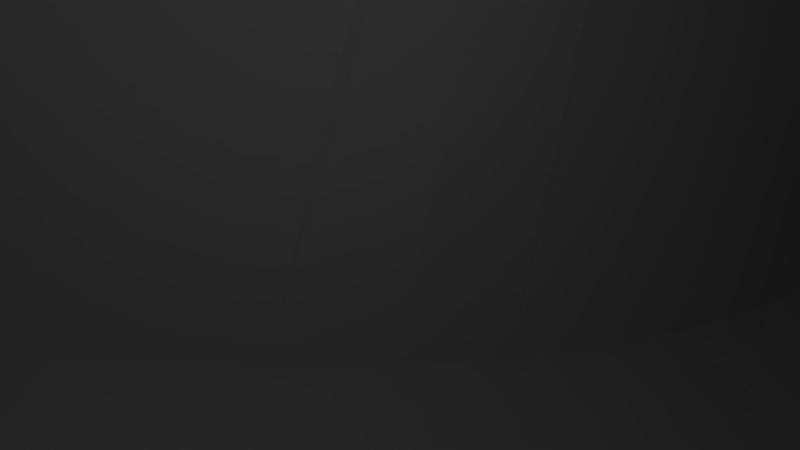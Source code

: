 # Source: model9.blend  (saved by Blender 2.59.0; exported with 4.5.12 LTS)
import bpy
from mathutils import Matrix  # noqa: F401  (used for matrix-valued properties, if any)

bpy.ops.wm.read_factory_settings(use_empty=True)
scene = bpy.context.scene
scene.name = 'Scene'

# ---- collections
col_collection_1 = bpy.data.collections.new('Collection 1'); scene.collection.children.link(col_collection_1)

# ---- world
world_world = bpy.data.worlds.new('World'); scene.world = world_world
world_world.color = (0.05088, 0.05088, 0.05088)
world_world.use_sun_shadow = False
world_world.sun_shadow_jitter_overblur = 0.0
world_world.cycles.sampling_method = 'MANUAL'
world_world.cycles.sample_map_resolution = 256

# ---- cameras
cam_camera = bpy.data.cameras.new('Camera')
cam_camera.clip_end = 100.0
cam_camera.lens = 35.0
cam_camera.ortho_scale = 7.314
cam_camera.dof.focus_distance = 0.0
cam_camera.dof.aperture_fstop = 128.0

# ---- lights
light_lamp = bpy.data.lights.new('Lamp', 'POINT')
light_lamp.transmission_factor = 0.0
light_lamp.cutoff_distance = 30.0
light_lamp.energy = 100.0
light_lamp.shadow_buffer_clip_start = 1.001
light_lamp.shadow_soft_size = 1.0
light_lamp.shadow_maximum_resolution = 0.006
light_lamp.use_absolute_resolution = True
light_lamp.cycles.use_multiple_importance_sampling = False

# ---- meshes
me_plane_001 = bpy.data.meshes.new('Plane.001')
me_plane_001.from_pydata([(1.715, 66.51, 5.241), (1.59, 66.5, -3.538), (-4.386, 66.37, 22.02), (-0.3033, 66.47, 13.87), (32.33, 73.68, -6.26), (29.39, 73.62, 20.82), (32.53, 73.69, 7.395), (23.04, 73.47, 33.49), (31.86, 73.67, -9.67), (32.85, 73.7, 0.5635), (1.289, 66.5, -5.73), (31.37, 73.67, 14.17), (1.923, 66.52, 0.8489), (21.06, 73.42, 36.54), (26.6, 73.56, 27.28), (0.9712, 66.5, 9.595), (-5.658, 66.34, 23.97), (-2.094, 66.42, 18.02), (0.9877, 66.49, -7.922), (31.4, 73.65, -13.08), (9.256, 35.98, 19.18), (10.68, 35.76, 17.71), (12.11, 35.53, 16.23), (13.53, 35.31, 14.75), (14.96, 35.08, 13.27), (16.38, 34.86, 11.79), (17.81, 34.63, 10.32), (19.23, 34.4, 8.84), (9.298, 33.45, 19.46), (9.315, 30.91, 19.71), (9.302, 28.37, 19.96), (9.258, 25.84, 20.18), (9.179, 23.31, 20.37), (9.062, 20.78, 20.55), (8.905, 18.25, 20.7), (7.831, 36.21, 20.66), (6.406, 36.44, 22.14), (4.981, 36.66, 23.62), (3.555, 36.89, 25.09), (2.13, 37.11, 26.57), (0.705, 37.34, 28.05), (-0.7202, 37.56, 29.53), (9.191, 38.52, 18.89), (9.105, 41.06, 18.59), (9.002, 43.6, 18.28), (8.884, 46.14, 17.96), (8.755, 48.69, 17.63), (8.618, 51.23, 17.3), (8.474, 53.77, 16.96), (10.62, 38.3, 17.42), (12.04, 38.07, 15.94), (13.47, 37.85, 14.46), (14.89, 37.62, 12.98), (16.32, 37.39, 11.51), (17.74, 37.17, 10.03), (19.17, 36.94, 8.551), (10.53, 40.84, 17.12), (11.96, 40.61, 15.64), (13.38, 40.39, 14.16), (14.81, 40.16, 12.68), (16.23, 39.93, 11.21), (17.66, 39.71, 9.727), (19.08, 39.48, 8.25), (10.43, 43.38, 16.8), (11.85, 43.15, 15.33), (13.28, 42.93, 13.85), (14.7, 42.7, 12.37), (16.13, 42.47, 10.89), (17.55, 42.25, 9.415), (18.98, 42.02, 7.938), (10.31, 45.92, 16.48), (11.73, 45.69, 15.0), (13.16, 45.47, 13.53), (14.59, 45.24, 12.05), (16.01, 45.02, 10.57), (17.44, 44.79, 9.094), (18.86, 44.56, 7.617), (10.18, 48.46, 16.15), (11.61, 48.24, 14.68), (13.03, 48.01, 13.2), (14.46, 47.78, 11.72), (15.88, 47.56, 10.24), (17.31, 47.33, 8.766), (18.73, 47.11, 7.289), (10.04, 51.0, 15.82), (11.47, 50.78, 14.34), (12.89, 50.55, 12.87), (14.32, 50.33, 11.39), (15.74, 50.1, 9.91), (17.17, 49.87, 8.433), (18.59, 49.65, 6.955), (9.899, 53.55, 15.48), (11.32, 53.32, 14.01), (12.75, 53.09, 12.53), (14.17, 52.87, 11.05), (15.6, 52.64, 9.573), (17.03, 52.42, 8.095), (18.45, 52.19, 6.618), (10.72, 33.22, 17.98), (10.74, 30.68, 18.24), (10.73, 28.15, 18.48), (10.68, 25.61, 18.7), (10.6, 23.08, 18.9), (10.49, 20.55, 19.07), (10.33, 18.02, 19.22), (12.15, 32.99, 16.5), (12.17, 30.46, 16.76), (12.15, 27.92, 17.0), (12.11, 25.39, 17.22), (12.03, 22.86, 17.42), (11.91, 20.33, 17.59), (11.76, 17.8, 17.75), (13.57, 32.77, 15.02), (13.59, 30.23, 15.28), (13.58, 27.7, 15.52), (13.53, 25.16, 15.74), (13.45, 22.63, 15.94), (13.34, 20.1, 16.12), (13.18, 17.57, 16.27), (15.0, 32.54, 13.55), (15.02, 30.01, 13.8), (15.0, 27.47, 14.05), (14.96, 24.94, 14.27), (14.88, 22.4, 14.46), (14.76, 19.87, 14.64), (14.61, 17.35, 14.79), (16.42, 32.32, 12.07), (16.44, 29.78, 12.33), (16.43, 27.25, 12.57), (16.38, 24.71, 12.79), (16.3, 22.18, 12.99), (16.19, 19.65, 13.16), (16.03, 17.12, 13.31), (17.85, 32.09, 10.59), (17.87, 29.55, 10.85), (17.85, 27.02, 11.09), (17.81, 24.49, 11.31), (17.73, 21.95, 11.51), (17.61, 19.42, 11.68), (17.46, 16.89, 11.84), (19.27, 31.87, 9.114), (19.29, 29.33, 9.372), (19.28, 26.79, 9.613), (19.23, 24.26, 9.833), (19.16, 21.73, 10.03), (19.04, 19.2, 10.21), (18.88, 16.67, 10.36), (7.873, 33.67, 20.93), (6.448, 33.9, 22.41), (5.023, 34.12, 23.89), (3.598, 34.35, 25.37), (2.173, 34.57, 26.84), (0.7474, 34.8, 28.32), (-0.6778, 35.03, 29.8), (7.89, 31.13, 21.19), (6.464, 31.36, 22.67), (5.039, 31.59, 24.15), (3.614, 31.81, 25.63), (2.189, 32.04, 27.1), (0.7637, 32.26, 28.58), (-0.6615, 32.49, 30.06), (7.877, 28.6, 21.43), (6.452, 28.83, 22.91), (5.027, 29.05, 24.39), (3.602, 29.28, 25.87), (2.176, 29.5, 27.34), (0.7512, 29.73, 28.82), (-0.674, 29.95, 30.3), (7.833, 26.07, 21.65), (6.408, 26.29, 23.13), (4.982, 26.52, 24.61), (3.557, 26.74, 26.09), (2.132, 26.97, 27.56), (0.7069, 27.19, 29.04), (-0.7183, 27.42, 30.52), (7.754, 23.53, 21.85), (6.329, 23.76, 23.33), (4.903, 23.98, 24.81), (3.478, 24.21, 26.28), (2.053, 24.44, 27.76), (0.6279, 24.66, 29.24), (-0.7973, 24.89, 30.72), (7.637, 21.0, 22.03), (6.212, 21.23, 23.5), (4.787, 21.45, 24.98), (3.362, 21.68, 26.46), (1.937, 21.91, 27.94), (0.5113, 22.13, 29.41), (-0.9138, 22.36, 30.89), (7.48, 18.47, 22.18), (6.055, 18.7, 23.66), (4.63, 18.93, 25.13), (3.205, 19.15, 26.61), (1.78, 19.38, 28.09), (0.3544, 19.6, 29.57), (-1.071, 19.83, 31.04), (7.765, 38.75, 20.37), (7.68, 41.29, 20.07), (7.577, 43.83, 19.76), (7.459, 46.37, 19.44), (7.33, 48.91, 19.11), (7.192, 51.45, 18.78), (7.049, 54.0, 18.44), (6.34, 38.97, 21.85), (6.255, 41.51, 21.55), (6.152, 44.05, 21.24), (6.034, 46.6, 20.91), (5.905, 49.14, 20.59), (5.767, 51.68, 20.25), (5.624, 54.22, 19.92), (4.915, 39.2, 23.33), (4.829, 41.74, 23.03), (4.726, 44.28, 22.71), (4.609, 46.82, 22.39), (4.48, 49.36, 22.06), (4.342, 51.91, 21.73), (4.199, 54.45, 21.39), (3.49, 39.43, 24.8), (3.404, 41.97, 24.5), (3.301, 44.51, 24.19), (3.184, 47.05, 23.87), (3.055, 49.59, 23.54), (2.917, 52.13, 23.21), (2.773, 54.67, 22.87), (2.065, 39.65, 26.28), (1.979, 42.19, 25.98), (1.876, 44.73, 25.67), (1.758, 47.27, 25.35), (1.629, 49.82, 25.02), (1.492, 52.36, 24.69), (1.348, 54.9, 24.35), (0.6395, 39.88, 27.76), (0.5538, 42.42, 27.46), (0.4507, 44.96, 27.15), (0.3333, 47.5, 26.82), (0.2042, 50.04, 26.5), (0.06649, 52.58, 26.16), (-0.07701, 55.13, 25.83), (-0.7857, 40.1, 29.24), (-0.8714, 42.64, 28.94), (-0.9744, 45.18, 28.62), (-1.092, 47.72, 28.3), (-1.221, 50.27, 27.97), (-1.359, 52.81, 27.64), (-1.502, 55.35, 27.3), (5.681, -4.425, 20.93), (5.169, -6.937, 20.86), (4.636, -9.448, 20.77), (4.086, -11.96, 20.68), (3.522, -14.47, 20.58), (2.946, -16.98, 20.47), (2.361, -19.49, 20.35), (1.771, -21.99, 20.23), (4.256, -4.199, 22.4), (2.831, -3.973, 23.88), (1.405, -3.748, 25.36), (-0.01985, -3.522, 26.84), (-1.445, -3.296, 28.31), (-2.87, -3.07, 29.79), (-4.295, -2.845, 31.27), (6.17, -1.912, 20.98), (6.633, 0.6027, 21.02), (7.068, 3.118, 21.05), (7.47, 5.636, 21.05), (7.838, 8.154, 21.03), (8.169, 10.67, 20.99), (8.459, 13.2, 20.92), (7.106, -4.651, 19.45), (8.531, -4.876, 17.97), (9.956, -5.102, 16.49), (11.38, -5.328, 15.02), (12.81, -5.553, 13.54), (14.23, -5.779, 12.06), (15.66, -6.005, 10.58), (6.594, -7.163, 19.38), (6.061, -9.674, 19.29), (5.511, -12.18, 19.2), (4.947, -14.69, 19.1), (4.371, -17.2, 18.99), (3.786, -19.71, 18.87), (3.196, -22.22, 18.75), (8.019, -7.388, 17.9), (7.486, -9.9, 17.82), (6.936, -12.41, 17.72), (6.372, -14.92, 17.62), (5.796, -17.43, 17.51), (5.211, -19.94, 17.39), (4.621, -22.45, 17.28), (9.444, -7.614, 16.42), (8.911, -10.13, 16.34), (8.362, -12.64, 16.25), (7.797, -15.15, 16.14), (7.221, -17.65, 16.03), (6.637, -20.16, 15.92), (6.046, -22.67, 15.8), (10.87, -7.84, 14.95), (10.34, -10.35, 14.86), (9.787, -12.86, 14.77), (9.222, -15.37, 14.67), (8.646, -17.88, 14.56), (8.062, -20.39, 14.44), (7.471, -22.9, 14.32), (12.29, -8.066, 13.47), (11.76, -10.58, 13.38), (11.21, -13.09, 13.29), (10.65, -15.6, 13.19), (10.07, -18.11, 13.08), (9.487, -20.61, 12.96), (8.897, -23.12, 12.84), (13.72, -8.291, 11.99), (13.19, -10.8, 11.91), (12.64, -13.31, 11.81), (12.07, -15.82, 11.71), (11.5, -18.33, 11.6), (10.91, -20.84, 11.48), (10.32, -23.35, 11.37), (15.14, -8.517, 10.51), (14.61, -11.03, 10.43), (14.06, -13.54, 10.34), (13.5, -16.05, 10.23), (12.92, -18.56, 10.12), (12.34, -21.07, 10.01), (11.75, -23.57, 9.888), (3.743, -6.711, 22.33), (2.318, -6.485, 23.81), (0.893, -6.26, 25.29), (-0.5322, -6.034, 26.77), (-1.957, -5.808, 28.24), (-3.383, -5.583, 29.72), (-4.808, -5.357, 31.2), (3.211, -9.222, 22.25), (1.786, -8.997, 23.73), (0.3604, -8.771, 25.21), (-1.065, -8.545, 26.68), (-2.49, -8.319, 28.16), (-3.915, -8.094, 29.64), (-5.34, -7.868, 31.12), (2.661, -11.73, 22.16), (1.236, -11.51, 23.63), (-0.1896, -11.28, 25.11), (-1.615, -11.06, 26.59), (-3.04, -10.83, 28.07), (-4.465, -10.6, 29.54), (-5.89, -10.38, 31.02), (2.096, -14.24, 22.05), (0.6712, -14.02, 23.53), (-0.754, -13.79, 25.01), (-2.179, -13.57, 26.49), (-3.604, -13.34, 27.96), (-5.03, -13.11, 29.44), (-6.455, -12.89, 30.92), (1.52, -16.75, 21.94), (0.09525, -16.53, 23.42), (-1.33, -16.3, 24.9), (-2.755, -16.07, 26.38), (-4.18, -15.85, 27.85), (-5.606, -15.62, 29.33), (-7.031, -15.4, 30.81), (0.9358, -19.26, 21.83), (-0.4894, -19.03, 23.3), (-1.915, -18.81, 24.78), (-3.34, -18.58, 26.26), (-4.765, -18.36, 27.74), (-6.19, -18.13, 29.21), (-7.615, -17.91, 30.69), (0.3454, -21.77, 21.71), (-1.08, -21.54, 23.19), (-2.505, -21.32, 24.66), (-3.93, -21.09, 26.14), (-5.355, -20.87, 27.62), (-6.781, -20.64, 29.1), (-8.206, -20.41, 30.57), (4.745, -1.686, 22.46), (5.208, 0.8284, 22.5), (5.643, 3.344, 22.52), (6.045, 5.861, 22.53), (6.413, 8.38, 22.51), (6.743, 10.9, 22.46), (7.033, 13.42, 22.4), (3.32, -1.46, 23.94), (3.783, 1.054, 23.98), (4.217, 3.57, 24.0), (4.62, 6.087, 24.0), (4.988, 8.606, 23.98), (5.318, 11.13, 23.94), (5.608, 13.65, 23.87), (1.895, -1.234, 25.42), (2.358, 1.28, 25.46), (2.792, 3.796, 25.48), (3.195, 6.313, 25.48), (3.563, 8.832, 25.46), (3.893, 11.35, 25.42), (4.183, 13.87, 25.35), (0.4694, -1.009, 26.89), (0.9327, 1.506, 26.93), (1.367, 4.021, 26.96), (1.77, 6.539, 26.96), (2.138, 9.057, 26.94), (2.468, 11.58, 26.9), (2.758, 14.1, 26.83), (-0.9558, -0.783, 28.37), (-0.4925, 1.731, 28.41), (-0.05813, 4.247, 28.43), (0.3445, 6.764, 28.44), (0.7124, 9.283, 28.42), (1.043, 11.8, 28.37), (1.333, 14.33, 28.31), (-2.381, -0.5573, 29.85), (-1.918, 1.957, 29.89), (-1.483, 4.473, 29.91), (-1.081, 6.99, 29.91), (-0.7128, 9.509, 29.89), (-0.3825, 12.03, 29.85), (-0.09255, 14.55, 29.78), (-3.806, -0.3316, 31.33), (-3.343, 2.183, 31.37), (-2.909, 4.699, 31.39), (-2.506, 7.216, 31.39), (-2.138, 9.735, 31.37), (-1.808, 12.26, 31.33), (-1.518, 14.78, 31.26), (7.595, -2.137, 19.51), (9.021, -2.363, 18.03), (10.45, -2.589, 16.55), (11.87, -2.815, 15.07), (13.3, -3.04, 13.6), (14.72, -3.266, 12.12), (16.15, -3.492, 10.64), (8.059, 0.377, 19.55), (9.484, 0.1512, 18.07), (10.91, -0.07449, 16.59), (12.33, -0.3002, 15.11), (13.76, -0.526, 13.64), (15.18, -0.7517, 12.16), (16.61, -0.9774, 10.68), (8.493, 2.893, 19.57), (9.918, 2.667, 18.09), (11.34, 2.441, 16.61), (12.77, 2.215, 15.14), (14.19, 1.99, 13.66), (15.62, 1.764, 12.18), (17.04, 1.538, 10.7), (8.896, 5.41, 19.57), (10.32, 5.184, 18.09), (11.75, 4.958, 16.61), (13.17, 4.733, 15.14), (14.6, 4.507, 13.66), (16.02, 4.281, 12.18), (17.45, 4.056, 10.7), (9.264, 7.929, 19.55), (10.69, 7.703, 18.07), (12.11, 7.477, 16.6), (13.54, 7.252, 15.12), (14.96, 7.026, 13.64), (16.39, 6.8, 12.16), (17.81, 6.574, 10.69), (9.594, 10.45, 19.51), (11.02, 10.22, 18.03), (12.44, 9.998, 16.55), (13.87, 9.772, 15.08), (15.29, 9.546, 13.6), (16.72, 9.321, 12.12), (18.15, 9.095, 10.64), (9.884, 12.97, 19.44), (11.31, 12.75, 17.96), (12.73, 12.52, 16.49), (14.16, 12.29, 15.01), (15.58, 12.07, 13.53), (17.01, 11.84, 12.05), (18.43, 11.62, 10.58), (11.15, -26.08, 9.767), (9.728, -25.86, 11.24), (8.303, -25.63, 12.72), (6.878, -25.41, 14.2), (5.453, -25.18, 15.68), (4.028, -24.95, 17.15), (2.603, -24.73, 18.63), (1.177, -24.5, 20.11), (-0.2479, -24.28, 21.59), (-1.673, -24.05, 23.06), (-3.098, -23.83, 24.54), (-4.523, -23.6, 26.02), (-5.949, -23.37, 27.5), (-7.374, -23.15, 28.97), (-8.799, -22.92, 30.45), (18.3, 54.73, 6.279), (16.88, 54.96, 7.756), (15.45, 55.19, 9.234), (14.03, 55.41, 10.71), (12.6, 55.64, 12.19), (11.18, 55.86, 13.67), (9.753, 56.09, 15.14), (8.328, 56.31, 16.62), (6.903, 56.54, 18.1), (5.477, 56.77, 19.58), (4.052, 56.99, 21.05), (2.627, 57.22, 22.53), (1.202, 57.44, 24.01), (-0.2234, 57.67, 25.49), (-1.649, 57.89, 26.96), (-2.927, 55.58, 28.78), (-2.784, 53.03, 29.12), (-2.646, 50.49, 29.45), (-2.517, 47.95, 29.78), (-2.4, 45.41, 30.1), (-2.297, 42.87, 30.41), (-2.211, 40.33, 30.71), (-2.145, 37.79, 31.0), (-2.103, 35.25, 31.28), (-2.087, 32.71, 31.54), (-2.099, 30.18, 31.78), (-2.144, 27.65, 32.0), (-2.222, 25.11, 32.19), (-2.339, 22.58, 32.37), (-2.496, 20.05, 32.52), (-1.271, 17.3, 31.17), (0.154, 17.08, 29.69), (1.579, 16.85, 28.21), (3.004, 16.62, 26.73), (4.43, 16.4, 25.26), (5.855, 16.17, 23.78), (7.28, 15.95, 22.3), (8.705, 15.72, 20.82), (10.13, 15.5, 19.35), (11.56, 15.27, 17.87), (12.98, 15.04, 16.39), (14.41, 14.82, 14.91), (15.83, 14.59, 13.44), (17.26, 14.37, 11.96), (18.68, 14.14, 10.48), (19.88, 51.97, 5.14), (20.02, 49.42, 5.478), (20.16, 46.88, 5.811), (20.29, 44.34, 6.139), (20.4, 41.8, 6.46), (20.51, 39.26, 6.772), (20.59, 36.72, 7.074), (20.66, 34.18, 7.362), (20.7, 31.64, 7.637), (20.72, 29.1, 7.895), (20.7, 26.57, 8.135), (20.66, 24.03, 8.355), (20.58, 21.5, 8.554), (20.46, 18.97, 8.73), (20.31, 16.44, 8.88), (-9.631, -20.19, 32.05), (-9.041, -17.68, 32.17), (-8.456, -15.17, 32.29), (-7.88, -12.66, 32.4), (-7.316, -10.15, 32.5), (-6.766, -7.642, 32.59), (-6.233, -5.131, 32.68), (-5.721, -2.619, 32.75), (-5.231, -0.1059, 32.8), (-4.768, 2.409, 32.84), (-4.334, 4.924, 32.87), (-3.931, 7.441, 32.87), (-3.563, 9.96, 32.85), (-3.233, 12.48, 32.81), (-2.943, 15.0, 32.74), (13.17, -23.8, 8.41), (13.76, -21.29, 8.529), (14.35, -18.78, 8.645), (14.92, -16.27, 8.755), (15.49, -13.76, 8.858), (16.04, -11.25, 8.952), (16.57, -8.743, 9.036), (17.08, -6.231, 9.106), (17.57, -3.718, 9.163), (18.03, -1.203, 9.203), (18.47, 1.313, 9.225), (18.87, 3.83, 9.227), (19.24, 6.349, 9.208), (19.57, 8.869, 9.166), (19.86, 11.39, 9.098), (19.73, 54.51, 4.801), (12.58, -26.31, 8.289), (-10.22, -22.7, 31.93), (-3.074, 58.12, 28.44), (-2.696, 17.53, 32.64), (20.11, 13.92, 9.003), (1.538, 50.94, -24.78), (1.875, 50.94, -25.12), (2.593, 50.94, -22.88), (0.06282, 50.94, -26.31), (-0.5201, 50.94, -27.98), (3.928, 50.94, -22.04), (0.8765, 50.94, -24.26), (-4.647, 50.94, -28.56), (-4.841, 50.94, -27.54), (-5.813, 50.94, -29.58), (-3.385, 50.94, -28.48), (-2.898, 50.94, -26.71), (-6.938, 50.94, -28.42), (-4.497, 50.94, -30.27), (3.508, 50.94, -26.53), (4.913, 50.94, -24.95), (3.013, 50.94, -26.05), (2.498, 50.94, -28.57), (4.268, 50.94, -27.21), (5.105, 50.94, -23.1), (0.7494, 50.94, -29.19), (8.328, 50.94, -20.88), (8.881, 50.94, -19.2), (7.624, 50.94, -21.74), (8.385, 50.94, -21.78), (9.218, 50.94, -19.76), (8.106, 50.94, -19.51), (7.285, 50.94, -23.66), (-19.83, 50.94, -30.35), (-21.86, 50.94, -30.8), (-18.1, 50.94, -30.46), (-19.38, 50.94, -29.76), (-22.24, 50.94, -30.21), (-20.26, 50.94, -31.28), (-16.4, 50.94, -29.49), (-11.81, 50.94, -31.68), (-12.1, 50.94, -32.46), (-9.863, 50.94, -31.28), (-13.5, 50.94, -31.24), (-15.1, 50.94, -32.18), (-9.031, 50.94, -32.36), (-11.42, 50.94, -30.28), (8.659, 50.94, -17.12), (9.916, 50.94, -17.67), (5.81, 50.94, -18.87), (3.913, 50.94, -20.36), (1.806, 50.94, -22.01), (4.794, 50.94, -22.02), (2.367, 50.94, -25.53), (-0.4365, 50.94, -29.01), (-1.021, 50.94, -25.69), (-1.759, 50.94, -27.8), (-2.797, 50.94, -29.93), (-22.02, 50.94, -29.57), (-18.72, 50.94, -29.03), (-14.93, 50.94, -28.46), (-2.724, 50.94, -24.95), (-5.193, 50.94, -26.08), (-7.967, 50.94, -27.02), (-6.344, 50.94, -31.69), (-7.631, 50.94, -30.58), (-9.146, 50.94, -29.33), (9.336, 50.94, -20.75), (8.366, 50.94, -23.02), (7.016, 50.94, -25.43), (-1.6, 50.94, -32.42), (1.107, 50.94, -31.26), (3.396, 50.94, -29.69), (6.859, 50.94, -20.78), (6.435, 50.94, -23.15), (5.913, 50.94, -25.46), (-25.04, 50.94, -30.75), (-24.42, 50.94, -31.4), (-22.66, 50.94, -32.03), (-8.564, 50.94, -33.47), (-12.56, 50.94, -33.42), (-16.47, 50.94, -33.11), (-13.63, 50.94, -29.6), (-15.78, 50.94, -30.74), (-17.87, 50.94, -31.72), (7.418, 50.94, -17.72), (9.871, 50.94, -18.88), (-24.3, 50.94, -30.12), (-0.4328, 50.94, -23.6), (-4.799, 50.94, -33.16), (-11.17, 50.94, -27.8), (5.341, 50.94, -27.74), (-19.94, 50.94, -32.62), (8.586, 47.68, -13.33), (-21.96, -42.21, 3.888), (5.622, -31.26, -4.263), (15.02, 12.44, -14.28), (-26.5, -42.25, 4.445), (8.687, -27.24, -6.19), (15.06, 5.993, -13.95), (-2.699, -5.83, -6.807), (10.43, 50.48, -15.3), (-21.43, -24.28, 3.193), (10.51, 5.62, -13.46), (-30.62, -34.23, 6.18), (1.744, -34.67, -2.313), (6.89, -15.1, -9.165), (-32.71, -36.93, 6.197), (-33.31, -39.96, 5.655), (-32.67, -40.68, 5.4), (-31.62, -41.28, 5.158), (11.95, -20.09, -9.055), (-6.044, -14.27, -3.49), (14.92, -0.4249, -13.35), (-24.4, -42.3, 4.163), (-30.22, -41.74, 4.926), (13.9, -11.67, -11.55), (10.98, 50.16, -15.2), (3.79, -33.04, -3.234), (11.02, -22.63, -8.083), (9.848, 50.19, -14.97), (14.62, -5.338, -12.73), (9.942, -25.0, -7.17), (-33.52, -39.1, 5.832), (9.23, 49.22, -14.3), (14.31, -8.593, -12.11), (13.38, -14.61, -10.75), (-2.987, -37.42, -0.1817), (6.464, 40.38, -10.72), (-26.43, -29.71, 5.343), (-6.295, -1.218, -5.792), (7.148, 42.97, -11.41), (-7.447, -26.86, -0.006948), (-5.587, -38.57, 0.7574), (-31.74, -35.57, 6.216), (12.73, -17.43, -9.939), (5.461, 36.45, -10.38), (5.146, 0.08376, -11.32), (13.81, 36.32, -12.41), (3.971, 30.54, -10.43), (-13.8, -41.06, 2.725), (1.148, 20.05, -10.22), (2.485, 24.88, -10.45), (14.88, 18.63, -14.27), (-0.3504, 14.94, -9.525), (-1.477, 11.45, -8.967), (14.34, 29.81, -13.14), (14.65, 24.37, -13.81), (-4.611, 2.773, -6.952), (12.55, 45.67, -13.3), (-3.049, 6.9, -7.951), (11.99, 47.91, -14.14), (-0.581, -36.15, -1.182), (7.292, -29.27, -5.215), (13.28, 41.01, -12.27), (7.826, 45.34, -12.19), (-8.308, -5.465, -4.549), (-11.05, -40.38, 2.225), (-8.529, -39.63, 1.614), (-19.4, -41.99, 3.529), (-10.37, -9.214, -3.226), (-12.52, -12.69, -1.951), (-14.77, -15.97, -0.5483), (-16.86, -18.77, 0.6126), (-33.31, -38.11, 5.998), (-18.93, -21.35, 1.822), (-14.17, -25.14, 1.273), (-24.04, -27.16, 4.43), (2.869, -7.875, -9.183), (8.316, -10.13, -10.85), (-16.73, -41.61, 3.148), (-28.5, -42.07, 4.7), (9.389, -4.117, -12.2), (-29.1, -32.52, 6.033), (-4.021, -23.09, -1.914), (8.264, 20.82, -13.13), (3.994, -22.69, -5.819), (9.157, 30.18, -12.32), (1.585, -27.01, -3.514), (6.997, 10.83, -12.81), (-15.84, -33.46, 2.871), (-10.22, -20.14, -0.5357), (-5.079, -30.51, -0.2052), (16.19, 70.07, -10.5), (8.59, 68.28, -9.212), (23.79, 71.86, -11.79), (24.82, 73.51, 30.39), (27.99, 73.59, 24.05), (30.38, 73.65, 17.49), (31.95, 73.68, 10.78), (3.814, 60.5, -21.98), (0.3114, 59.61, -18.12), (2.063, 60.06, -20.05), (2.938, 60.28, -21.02), (12.39, 69.17, -9.857), (14.29, 69.62, -10.18), (10.49, 68.73, -9.534), (0.2775, 58.71, -15.76), (14.9, 62.29, -22.75), (9.497, 61.4, -22.48), (0.2944, 59.16, -16.94), (4.789, 67.38, -8.567), (9.287, 50.94, -17.4), (21.19, 61.9, -14.14), (18.04, 62.1, -18.45), (16.47, 62.2, -20.6), (19.62, 62.0, -16.29), (2.756, 52.9, 7.557), (-0.1589, 55.51, 18.0), (5.671, 50.29, -2.886), (1.299, 54.2, 12.78), (-1.616, 56.81, 23.22), (4.213, 51.59, 2.336), (7.128, 48.98, -8.107)], [(623, 693)], [(0, 6, 9), (0, 15, 6), (0, 9, 12), (1, 4, 8), (1, 12, 4), (1, 8, 10), (2, 16, 7), (2, 14, 17), (3, 17, 5), (3, 11, 15), (4, 12, 9), (7, 16, 13), (20, 21, 49, 42), (21, 22, 50, 49), (22, 23, 51, 50), (23, 24, 52, 51), (24, 25, 53, 52), (25, 26, 54, 53), (26, 27, 55, 54), (27, 537, 536, 55), (42, 49, 56, 43), (49, 50, 57, 56), (50, 51, 58, 57), (51, 52, 59, 58), (52, 53, 60, 59), (53, 54, 61, 60), (54, 55, 62, 61), (55, 536, 535, 62), (43, 56, 63, 44), (56, 57, 64, 63), (57, 58, 65, 64), (58, 59, 66, 65), (59, 60, 67, 66), (60, 61, 68, 67), (61, 62, 69, 68), (62, 535, 534, 69), (44, 63, 70, 45), (63, 64, 71, 70), (64, 65, 72, 71), (65, 66, 73, 72), (66, 67, 74, 73), (67, 68, 75, 74), (68, 69, 76, 75), (69, 534, 533, 76), (45, 70, 77, 46), (70, 71, 78, 77), (71, 72, 79, 78), (72, 73, 80, 79), (73, 74, 81, 80), (74, 75, 82, 81), (75, 76, 83, 82), (76, 533, 532, 83), (46, 77, 84, 47), (77, 78, 85, 84), (78, 79, 86, 85), (79, 80, 87, 86), (80, 81, 88, 87), (81, 82, 89, 88), (82, 83, 90, 89), (83, 532, 531, 90), (47, 84, 91, 48), (84, 85, 92, 91), (85, 86, 93, 92), (86, 87, 94, 93), (87, 88, 95, 94), (88, 89, 96, 95), (89, 90, 97, 96), (90, 531, 530, 97), (48, 91, 491, 492), (91, 92, 490, 491), (92, 93, 489, 490), (93, 94, 488, 489), (94, 95, 487, 488), (95, 96, 486, 487), (96, 97, 485, 486), (97, 530, 575, 485), (20, 28, 98, 21), (28, 29, 99, 98), (29, 30, 100, 99), (30, 31, 101, 100), (31, 32, 102, 101), (32, 33, 103, 102), (33, 34, 104, 103), (34, 522, 523, 104), (21, 98, 105, 22), (98, 99, 106, 105), (99, 100, 107, 106), (100, 101, 108, 107), (101, 102, 109, 108), (102, 103, 110, 109), (103, 104, 111, 110), (104, 523, 524, 111), (22, 105, 112, 23), (105, 106, 113, 112), (106, 107, 114, 113), (107, 108, 115, 114), (108, 109, 116, 115), (109, 110, 117, 116), (110, 111, 118, 117), (111, 524, 525, 118), (23, 112, 119, 24), (112, 113, 120, 119), (113, 114, 121, 120), (114, 115, 122, 121), (115, 116, 123, 122), (116, 117, 124, 123), (117, 118, 125, 124), (118, 525, 526, 125), (24, 119, 126, 25), (119, 120, 127, 126), (120, 121, 128, 127), (121, 122, 129, 128), (122, 123, 130, 129), (123, 124, 131, 130), (124, 125, 132, 131), (125, 526, 527, 132), (25, 126, 133, 26), (126, 127, 134, 133), (127, 128, 135, 134), (128, 129, 136, 135), (129, 130, 137, 136), (130, 131, 138, 137), (131, 132, 139, 138), (132, 527, 528, 139), (26, 133, 140, 27), (133, 134, 141, 140), (134, 135, 142, 141), (135, 136, 143, 142), (136, 137, 144, 143), (137, 138, 145, 144), (138, 139, 146, 145), (139, 528, 529, 146), (27, 140, 538, 537), (140, 141, 539, 538), (141, 142, 540, 539), (142, 143, 541, 540), (143, 144, 542, 541), (144, 145, 543, 542), (145, 146, 544, 543), (146, 529, 580, 544), (20, 35, 147, 28), (35, 36, 148, 147), (36, 37, 149, 148), (37, 38, 150, 149), (38, 39, 151, 150), (39, 40, 152, 151), (40, 41, 153, 152), (41, 507, 508, 153), (28, 147, 154, 29), (147, 148, 155, 154), (148, 149, 156, 155), (149, 150, 157, 156), (150, 151, 158, 157), (151, 152, 159, 158), (152, 153, 160, 159), (153, 508, 509, 160), (29, 154, 161, 30), (154, 155, 162, 161), (155, 156, 163, 162), (156, 157, 164, 163), (157, 158, 165, 164), (158, 159, 166, 165), (159, 160, 167, 166), (160, 509, 510, 167), (30, 161, 168, 31), (161, 162, 169, 168), (162, 163, 170, 169), (163, 164, 171, 170), (164, 165, 172, 171), (165, 166, 173, 172), (166, 167, 174, 173), (167, 510, 511, 174), (31, 168, 175, 32), (168, 169, 176, 175), (169, 170, 177, 176), (170, 171, 178, 177), (171, 172, 179, 178), (172, 173, 180, 179), (173, 174, 181, 180), (174, 511, 512, 181), (32, 175, 182, 33), (175, 176, 183, 182), (176, 177, 184, 183), (177, 178, 185, 184), (178, 179, 186, 185), (179, 180, 187, 186), (180, 181, 188, 187), (181, 512, 513, 188), (33, 182, 189, 34), (182, 183, 190, 189), (183, 184, 191, 190), (184, 185, 192, 191), (185, 186, 193, 192), (186, 187, 194, 193), (187, 188, 195, 194), (188, 513, 514, 195), (34, 189, 521, 522), (189, 190, 520, 521), (190, 191, 519, 520), (191, 192, 518, 519), (192, 193, 517, 518), (193, 194, 516, 517), (194, 195, 515, 516), (195, 514, 579, 515), (20, 42, 196, 35), (42, 43, 197, 196), (43, 44, 198, 197), (44, 45, 199, 198), (45, 46, 200, 199), (46, 47, 201, 200), (47, 48, 202, 201), (48, 492, 493, 202), (35, 196, 203, 36), (196, 197, 204, 203), (197, 198, 205, 204), (198, 199, 206, 205), (199, 200, 207, 206), (200, 201, 208, 207), (201, 202, 209, 208), (202, 493, 494, 209), (36, 203, 210, 37), (203, 204, 211, 210), (204, 205, 212, 211), (205, 206, 213, 212), (206, 207, 214, 213), (207, 208, 215, 214), (208, 209, 216, 215), (209, 494, 495, 216), (37, 210, 217, 38), (210, 211, 218, 217), (211, 212, 219, 218), (212, 213, 220, 219), (213, 214, 221, 220), (214, 215, 222, 221), (215, 216, 223, 222), (216, 495, 496, 223), (38, 217, 224, 39), (217, 218, 225, 224), (218, 219, 226, 225), (219, 220, 227, 226), (220, 221, 228, 227), (221, 222, 229, 228), (222, 223, 230, 229), (223, 496, 497, 230), (39, 224, 231, 40), (224, 225, 232, 231), (225, 226, 233, 232), (226, 227, 234, 233), (227, 228, 235, 234), (228, 229, 236, 235), (229, 230, 237, 236), (230, 497, 498, 237), (40, 231, 238, 41), (231, 232, 239, 238), (232, 233, 240, 239), (233, 234, 241, 240), (234, 235, 242, 241), (235, 236, 243, 242), (236, 237, 244, 243), (237, 498, 499, 244), (41, 238, 506, 507), (238, 239, 505, 506), (239, 240, 504, 505), (240, 241, 503, 504), (241, 242, 502, 503), (242, 243, 501, 502), (243, 244, 500, 501), (244, 499, 578, 500), (245, 246, 274, 267), (246, 247, 275, 274), (247, 248, 276, 275), (248, 249, 277, 276), (249, 250, 278, 277), (250, 251, 279, 278), (251, 252, 280, 279), (252, 477, 476, 280), (267, 274, 281, 268), (274, 275, 282, 281), (275, 276, 283, 282), (276, 277, 284, 283), (277, 278, 285, 284), (278, 279, 286, 285), (279, 280, 287, 286), (280, 476, 475, 287), (268, 281, 288, 269), (281, 282, 289, 288), (282, 283, 290, 289), (283, 284, 291, 290), (284, 285, 292, 291), (285, 286, 293, 292), (286, 287, 294, 293), (287, 475, 474, 294), (269, 288, 295, 270), (288, 289, 296, 295), (289, 290, 297, 296), (290, 291, 298, 297), (291, 292, 299, 298), (292, 293, 300, 299), (293, 294, 301, 300), (294, 474, 473, 301), (270, 295, 302, 271), (295, 296, 303, 302), (296, 297, 304, 303), (297, 298, 305, 304), (298, 299, 306, 305), (299, 300, 307, 306), (300, 301, 308, 307), (301, 473, 472, 308), (271, 302, 309, 272), (302, 303, 310, 309), (303, 304, 311, 310), (304, 305, 312, 311), (305, 306, 313, 312), (306, 307, 314, 313), (307, 308, 315, 314), (308, 472, 471, 315), (272, 309, 316, 273), (309, 310, 317, 316), (310, 311, 318, 317), (311, 312, 319, 318), (312, 313, 320, 319), (313, 314, 321, 320), (314, 315, 322, 321), (315, 471, 470, 322), (273, 316, 566, 567), (316, 317, 565, 566), (317, 318, 564, 565), (318, 319, 563, 564), (319, 320, 562, 563), (320, 321, 561, 562), (321, 322, 560, 561), (322, 470, 576, 560), (245, 253, 323, 246), (253, 254, 324, 323), (254, 255, 325, 324), (255, 256, 326, 325), (256, 257, 327, 326), (257, 258, 328, 327), (258, 259, 329, 328), (259, 552, 551, 329), (246, 323, 330, 247), (323, 324, 331, 330), (324, 325, 332, 331), (325, 326, 333, 332), (326, 327, 334, 333), (327, 328, 335, 334), (328, 329, 336, 335), (329, 551, 550, 336), (247, 330, 337, 248), (330, 331, 338, 337), (331, 332, 339, 338), (332, 333, 340, 339), (333, 334, 341, 340), (334, 335, 342, 341), (335, 336, 343, 342), (336, 550, 549, 343), (248, 337, 344, 249), (337, 338, 345, 344), (338, 339, 346, 345), (339, 340, 347, 346), (340, 341, 348, 347), (341, 342, 349, 348), (342, 343, 350, 349), (343, 549, 548, 350), (249, 344, 351, 250), (344, 345, 352, 351), (345, 346, 353, 352), (346, 347, 354, 353), (347, 348, 355, 354), (348, 349, 356, 355), (349, 350, 357, 356), (350, 548, 547, 357), (250, 351, 358, 251), (351, 352, 359, 358), (352, 353, 360, 359), (353, 354, 361, 360), (354, 355, 362, 361), (355, 356, 363, 362), (356, 357, 364, 363), (357, 547, 546, 364), (251, 358, 365, 252), (358, 359, 366, 365), (359, 360, 367, 366), (360, 361, 368, 367), (361, 362, 369, 368), (362, 363, 370, 369), (363, 364, 371, 370), (364, 546, 545, 371), (252, 365, 478, 477), (365, 366, 479, 478), (366, 367, 480, 479), (367, 368, 481, 480), (368, 369, 482, 481), (369, 370, 483, 482), (370, 371, 484, 483), (371, 545, 577, 484), (245, 260, 372, 253), (260, 261, 373, 372), (261, 262, 374, 373), (262, 263, 375, 374), (263, 264, 376, 375), (264, 265, 377, 376), (265, 266, 378, 377), (266, 522, 521, 378), (253, 372, 379, 254), (372, 373, 380, 379), (373, 374, 381, 380), (374, 375, 382, 381), (375, 376, 383, 382), (376, 377, 384, 383), (377, 378, 385, 384), (378, 521, 520, 385), (254, 379, 386, 255), (379, 380, 387, 386), (380, 381, 388, 387), (381, 382, 389, 388), (382, 383, 390, 389), (383, 384, 391, 390), (384, 385, 392, 391), (385, 520, 519, 392), (255, 386, 393, 256), (386, 387, 394, 393), (387, 388, 395, 394), (388, 389, 396, 395), (389, 390, 397, 396), (390, 391, 398, 397), (391, 392, 399, 398), (392, 519, 518, 399), (256, 393, 400, 257), (393, 394, 401, 400), (394, 395, 402, 401), (395, 396, 403, 402), (396, 397, 404, 403), (397, 398, 405, 404), (398, 399, 406, 405), (399, 518, 517, 406), (257, 400, 407, 258), (400, 401, 408, 407), (401, 402, 409, 408), (402, 403, 410, 409), (403, 404, 411, 410), (404, 405, 412, 411), (405, 406, 413, 412), (406, 517, 516, 413), (258, 407, 414, 259), (407, 408, 415, 414), (408, 409, 416, 415), (409, 410, 417, 416), (410, 411, 418, 417), (411, 412, 419, 418), (412, 413, 420, 419), (413, 516, 515, 420), (259, 414, 553, 552), (414, 415, 554, 553), (415, 416, 555, 554), (416, 417, 556, 555), (417, 418, 557, 556), (418, 419, 558, 557), (419, 420, 559, 558), (420, 515, 579, 559), (245, 267, 421, 260), (267, 268, 422, 421), (268, 269, 423, 422), (269, 270, 424, 423), (270, 271, 425, 424), (271, 272, 426, 425), (272, 273, 427, 426), (273, 567, 568, 427), (260, 421, 428, 261), (421, 422, 429, 428), (422, 423, 430, 429), (423, 424, 431, 430), (424, 425, 432, 431), (425, 426, 433, 432), (426, 427, 434, 433), (427, 568, 569, 434), (261, 428, 435, 262), (428, 429, 436, 435), (429, 430, 437, 436), (430, 431, 438, 437), (431, 432, 439, 438), (432, 433, 440, 439), (433, 434, 441, 440), (434, 569, 570, 441), (262, 435, 442, 263), (435, 436, 443, 442), (436, 437, 444, 443), (437, 438, 445, 444), (438, 439, 446, 445), (439, 440, 447, 446), (440, 441, 448, 447), (441, 570, 571, 448), (263, 442, 449, 264), (442, 443, 450, 449), (443, 444, 451, 450), (444, 445, 452, 451), (445, 446, 453, 452), (446, 447, 454, 453), (447, 448, 455, 454), (448, 571, 572, 455), (264, 449, 456, 265), (449, 450, 457, 456), (450, 451, 458, 457), (451, 452, 459, 458), (452, 453, 460, 459), (453, 454, 461, 460), (454, 455, 462, 461), (455, 572, 573, 462), (265, 456, 463, 266), (456, 457, 464, 463), (457, 458, 465, 464), (458, 459, 466, 465), (459, 460, 467, 466), (460, 461, 468, 467), (461, 462, 469, 468), (462, 573, 574, 469), (266, 463, 523, 522), (463, 464, 524, 523), (464, 465, 525, 524), (465, 466, 526, 525), (466, 467, 527, 526), (467, 468, 528, 527), (468, 469, 529, 528), (469, 574, 580, 529), (581, 584, 585, 582), (582, 585, 630, 629), (584, 632, 633, 585), (585, 633, 665, 630), (581, 582, 586, 583), (583, 586, 625, 626), (582, 629, 628, 586), (586, 628, 661, 625), (581, 583, 587, 584), (584, 587, 631, 632), (583, 626, 627, 587), (587, 627, 664, 631), (588, 591, 592, 589), (589, 592, 637, 638), (591, 632, 631, 592), (592, 631, 664, 637), (588, 589, 593, 590), (590, 593, 642, 641), (589, 638, 639, 593), (593, 639, 666, 642), (588, 590, 594, 591), (591, 594, 633, 632), (590, 641, 640, 594), (594, 640, 665, 633), (595, 598, 599, 596), (596, 599, 651, 650), (598, 647, 648, 599), (599, 648, 667, 651), (595, 596, 600, 597), (597, 600, 628, 629), (596, 650, 649, 600), (600, 649, 661, 628), (595, 597, 601, 598), (598, 601, 646, 647), (597, 629, 630, 601), (601, 630, 665, 646), (602, 605, 606, 603), (605, 644, 643, 606), (606, 643, 662, 624), (602, 603, 607, 604), (604, 607, 649, 650), (607, 623, 661, 649), (602, 604, 608, 605), (605, 608, 645, 644), (604, 650, 651, 608), (608, 651, 667, 645), (609, 612, 613, 610), (610, 613, 652, 653), (612, 635, 634, 613), (613, 634, 663, 652), (609, 610, 614, 611), (611, 614, 660, 659), (610, 653, 654, 614), (614, 654, 668, 660), (609, 611, 615, 612), (612, 615, 636, 635), (611, 659, 658, 615), (615, 658, 666, 636), (616, 619, 620, 617), (617, 620, 657, 656), (619, 659, 660, 620), (620, 660, 668, 657), (616, 617, 621, 618), (618, 621, 640, 641), (617, 656, 655, 621), (621, 655, 665, 640), (616, 618, 622, 619), (619, 622, 658, 659), (618, 641, 642, 622), (622, 642, 666, 658), (669, 700, 693), (725, 707, 731), (730, 704, 707), (712, 714, 722), (685, 699, 740), (691, 710, 747), (691, 683, 710), (669, 725, 731), (669, 727, 725), (696, 693, 700), (740, 683, 686), (669, 693, 727), (714, 704, 730), (697, 701, 748), (688, 682, 750), (683, 691, 686), (685, 684, 699), (707, 725, 730), (680, 747, 710), (704, 714, 712), (745, 682, 744), (740, 686, 685), (673, 749, 690), (696, 677, 693), (749, 673, 680), (758, 756, 708), (688, 744, 682), (688, 676, 744), (674, 754, 752), (747, 680, 673), (694, 681, 758), (682, 752, 750), (717, 718, 751), (709, 734, 756), (702, 711, 682), (720, 717, 751), (695, 752, 682), (726, 721, 755), (755, 713, 726), (715, 712, 753), (753, 712, 722), (751, 753, 722), (718, 753, 751), (718, 715, 753), (679, 748, 713), (728, 703, 758), (722, 723, 751), (709, 756, 758), (676, 713, 744), (744, 713, 748), (723, 719, 751), (751, 755, 720), (719, 755, 751), (719, 672, 755), (734, 733, 756), (703, 709, 758), (721, 720, 755), (706, 713, 676), (742, 678, 741), (708, 750, 754), (698, 674, 752), (739, 738, 757), (746, 735, 705), (724, 726, 713), (752, 754, 750), (701, 692, 745), (670, 690, 749), (736, 676, 688), (757, 742, 739), (742, 756, 678), (738, 688, 757), (738, 737, 688), (708, 742, 757), (705, 743, 746), (748, 745, 744), (689, 748, 679), (711, 687, 682), (729, 671, 754), (736, 732, 676), (735, 749, 705), (735, 670, 749), (757, 688, 750), (692, 702, 745), (743, 756, 716), (743, 678, 756), (754, 758, 708), (737, 736, 688), (716, 746, 743), (689, 697, 748), (675, 689, 679), (679, 713, 755), (732, 706, 676), (681, 728, 758), (695, 698, 752), (757, 750, 708), (679, 755, 672), (701, 745, 748), (679, 672, 675), (671, 694, 758), (671, 758, 754), (708, 756, 742), (674, 729, 754), (741, 739, 742), (706, 724, 713), (702, 682, 745), (687, 695, 682), (733, 716, 756), (561, 687, 562), (562, 702, 563), (562, 687, 711), (562, 711, 702), (563, 702, 564), (566, 701, 567), (567, 697, 568), (567, 701, 697), (568, 689, 569), (568, 697, 689), (569, 689, 570), (570, 689, 675, 571), (571, 675, 572), (564, 702, 692, 565), (565, 692, 701, 566), (535, 536, 714), (536, 537, 714), (537, 538, 722), (537, 722, 714), (538, 539, 723, 722), (539, 540, 723), (540, 541, 719, 723), (541, 542, 719), (542, 543, 719), (543, 544, 672, 719), (544, 580, 672), (572, 675, 573), (573, 675, 672, 574), (574, 672, 580), (694, 576, 681), (671, 576, 694), (729, 576, 671), (577, 684, 685), (484, 577, 685, 686), (484, 686, 691), (471, 472, 734, 709), (472, 473, 734), (473, 474, 733, 734), (474, 475, 716, 733), (475, 476, 716), (476, 477, 746, 716), (477, 478, 735, 746), (478, 479, 735), (479, 480, 670, 735), (480, 481, 690, 670), (481, 482, 673, 690), (482, 483, 747, 673), (483, 484, 691, 747), (560, 698, 695, 561), (560, 576, 729, 674), (560, 674, 698), (561, 695, 687), (470, 471, 709, 703), (470, 728, 681, 576), (470, 703, 728), (509, 717, 720, 510), (510, 720, 721, 511), (508, 717, 509), (507, 718, 717, 508), (505, 712, 715, 506), (506, 715, 718, 507), (559, 579, 732), (513, 726, 724), (514, 724, 706), (513, 724, 514), (511, 721, 512), (512, 721, 726, 513), (514, 706, 732, 579), (550, 551, 678, 743), (551, 552, 741, 678), (552, 553, 741), (553, 554, 739, 741), (554, 555, 738, 739), (557, 558, 736, 737), (558, 559, 732, 736), (555, 556, 737, 738), (556, 557, 737), (577, 699, 684), (577, 740, 699), (545, 740, 577), (545, 683, 740), (545, 546, 710), (545, 710, 683), (546, 680, 710), (546, 749, 680), (546, 547, 749), (547, 705, 749), (547, 548, 705), (548, 549, 705), (549, 743, 705), (549, 550, 743), (8, 19, 10), (10, 19, 18), (7, 762, 2), (762, 14, 2), (14, 763, 17), (763, 5, 17), (494, 763, 495), (5, 764, 3), (764, 11, 3), (11, 765, 15), (765, 6, 15), (4, 486, 485, 8), (4, 9, 487), (4, 487, 486), (5, 493, 492), (5, 492, 764), (5, 494, 493), (5, 763, 494), (6, 488, 9), (6, 489, 488), (6, 765, 489), (7, 13, 578), (7, 578, 499, 498), (7, 498, 762), (8, 485, 575, 19), (9, 488, 487), (11, 491, 490), (11, 490, 765), (11, 764, 491), (14, 496, 495), (14, 495, 763), (14, 497, 496), (14, 762, 497), (489, 765, 490), (491, 764, 492), (497, 762, 498), (766, 759, 761), (652, 766, 653), (652, 663, 766), (653, 766, 654), (654, 766, 668), (655, 656, 766), (656, 657, 766), (657, 668, 766), (634, 766, 663), (634, 769, 766), (635, 768, 769), (634, 635, 769), (635, 636, 768), (639, 767, 666), (636, 666, 768), (666, 767, 768), (759, 766, 769), (759, 769, 771), (768, 771, 769), (768, 770, 771), (760, 772, 767), (768, 772, 770), (767, 772, 768), (761, 775, 766), (19, 775, 761), (19, 774, 775), (655, 766, 775), (655, 775, 665), (665, 775, 774), (646, 665, 774), (637, 776, 638), (637, 664, 776), (664, 773, 776), (638, 776, 767), (638, 767, 639), (760, 767, 776), (760, 776, 777), (773, 777, 776), (18, 777, 773), (603, 778, 623, 607), (603, 606, 624, 778), (623, 778, 696), (677, 696, 778), (624, 693, 677), (624, 677, 778), (18, 773, 696), (623, 696, 773), (623, 773, 661), (625, 661, 773), (625, 773, 626), (626, 773, 627), (627, 773, 664), (500, 578, 731), (500, 731, 707), (500, 707, 501), (501, 704, 502), (501, 707, 704), (502, 704, 503), (504, 712, 505), (503, 704, 504), (504, 704, 712), (18, 700, 669), (534, 535, 714), (533, 534, 714), (533, 714, 730), (532, 533, 730), (531, 532, 730), (531, 730, 725), (530, 531, 725), (530, 725, 727), (530, 727, 575), (575, 727, 693), (18, 696, 700), (19, 575, 779), (779, 575, 693), (774, 19, 781), (781, 19, 780), (780, 19, 782), (782, 19, 779), (647, 781, 648), (647, 774, 781), (646, 774, 647), (648, 781, 667), (645, 667, 781), (644, 645, 780), (645, 781, 780), (643, 644, 782), (643, 782, 662), (693, 782, 779), (624, 782, 693), (624, 662, 782), (644, 780, 782), (13, 16, 578), (669, 731, 789), (789, 731, 785), (785, 731, 788), (788, 731, 783), (783, 731, 786), (786, 731, 784), (784, 731, 787), (787, 731, 578), (18, 669, 789), (10, 18, 789), (1, 10, 789), (2, 578, 16), (2, 787, 578), (0, 12, 788), (0, 783, 15), (0, 788, 783), (1, 785, 12), (1, 789, 785), (2, 17, 787), (3, 15, 786), (3, 784, 17), (3, 786, 784), (12, 785, 788), (15, 783, 786), (17, 784, 787)])
me_plane_001.polygons.foreach_set('use_smooth', [1, 1, 1, 1, 1, 1, 1, 1, 1, 1, 1, 1, 1, 1, 1, 1, 1, 1, 1, 1, 1, 1, 1, 1, 1, 1, 1, 1, 1, 1, 1, 1, 1, 1, 1, 1, 1, 1, 1, 1, 1, 1, 1, 1, 1, 1, 1, 1, 1, 1, 1, 1, 1, 1, 1, 1, 1, 1, 1, 1, 1, 1, 1, 1, 1, 1, 1, 1, 1, 1, 1, 1, 1, 1, 1, 1, 1, 1, 1, 1, 1, 1, 1, 1, 1, 1, 1, 1, 1, 1, 1, 1, 1, 1, 1, 1, 1, 1, 1, 1, 1, 1, 1, 1, 1, 1, 1, 1, 1, 1, 1, 1, 1, 1, 1, 1, 1, 1, 1, 1, 1, 1, 1, 1, 1, 1, 1, 1, 1, 1, 1, 1, 1, 1, 1, 1, 1, 1, 1, 1, 1, 1, 1, 1, 1, 1, 1, 1, 1, 1, 1, 1, 1, 1, 1, 1, 1, 1, 1, 1, 1, 1, 1, 1, 1, 1, 1, 1, 1, 1, 1, 1, 1, 1, 1, 1, 1, 1, 1, 1, 1, 1, 1, 1, 1, 1, 1, 1, 1, 1, 1, 1, 1, 1, 1, 1, 1, 1, 1, 1, 1, 1, 1, 1, 1, 1, 1, 1, 1, 1, 1, 1, 1, 1, 1, 1, 1, 1, 1, 1, 1, 1, 1, 1, 1, 1, 1, 1, 1, 1, 1, 1, 1, 1, 1, 1, 1, 1, 1, 1, 1, 1, 1, 1, 1, 1, 1, 1, 1, 1, 1, 1, 1, 1, 1, 1, 1, 1, 1, 1, 1, 1, 1, 1, 1, 1, 1, 1, 1, 1, 1, 1, 1, 1, 1, 1, 1, 1, 1, 1, 1, 1, 1, 1, 1, 1, 1, 1, 1, 1, 1, 1, 1, 1, 1, 1, 1, 1, 1, 1, 1, 1, 1, 1, 1, 1, 1, 1, 1, 1, 1, 1, 1, 1, 1, 1, 1, 1, 1, 1, 1, 1, 1, 1, 1, 1, 1, 1, 1, 1, 1, 1, 1, 1, 1, 1, 1, 1, 1, 1, 1, 1, 1, 1, 1, 1, 1, 1, 1, 1, 1, 1, 1, 1, 1, 1, 1, 1, 1, 1, 1, 1, 1, 1, 1, 1, 1, 1, 1, 1, 1, 1, 1, 1, 1, 1, 1, 1, 1, 1, 1, 1, 1, 1, 1, 1, 1, 1, 1, 1, 1, 1, 1, 1, 1, 1, 1, 1, 1, 1, 1, 1, 1, 1, 1, 1, 1, 1, 1, 1, 1, 1, 1, 1, 1, 1, 1, 1, 1, 1, 1, 1, 1, 1, 1, 1, 1, 1, 1, 1, 1, 1, 1, 1, 1, 1, 1, 1, 1, 1, 1, 1, 1, 1, 1, 1, 1, 1, 1, 1, 1, 1, 1, 1, 1, 1, 1, 1, 1, 1, 1, 1, 1, 1, 1, 1, 1, 1, 1, 1, 1, 1, 1, 1, 1, 1, 1, 1, 1, 1, 1, 1, 1, 1, 1, 1, 1, 1, 1, 1, 1, 1, 1, 1, 1, 1, 1, 1, 1, 1, 1, 1, 1, 1, 1, 1, 1, 1, 1, 1, 1, 1, 1, 1, 1, 1, 1, 1, 1, 1, 1, 1, 1, 1, 0, 0, 0, 0, 0, 0, 0, 0, 0, 0, 0, 0, 0, 0, 0, 0, 0, 0, 0, 0, 0, 0, 0, 0, 0, 0, 0, 0, 0, 0, 0, 0, 0, 0, 0, 0, 0, 0, 0, 0, 0, 0, 0, 0, 0, 0, 0, 0, 0, 0, 0, 0, 0, 0, 0, 0, 0, 0, 0, 0, 0, 0, 0, 0, 0, 0, 0, 0, 0, 0, 0, 0, 0, 0, 0, 0, 0, 0, 0, 0, 0, 0, 0, 0, 0, 0, 0, 0, 0, 0, 0, 0, 0, 0, 0, 0, 0, 0, 0, 0, 0, 0, 0, 0, 0, 0, 0, 0, 0, 0, 0, 0, 0, 0, 0, 0, 0, 0, 0, 0, 0, 0, 0, 0, 0, 0, 0, 0, 0, 0, 0, 0, 0, 0, 0, 0, 0, 0, 0, 0, 0, 0, 0, 0, 0, 0, 0, 0, 0, 0, 0, 0, 0, 0, 0, 0, 0, 0, 0, 0, 0, 0, 0, 0, 0, 0, 0, 0, 0, 0, 0, 0, 0, 0, 0, 0, 0, 1, 1, 1, 1, 1, 1, 1, 1, 1, 1, 1, 1, 1, 1, 1, 1, 1, 1, 1, 1, 1, 1, 1, 1, 1, 1, 1, 1, 1, 0, 0, 0, 0, 0, 0, 1, 1, 1, 1, 1, 1, 1, 1, 1, 1, 1, 1, 0, 1, 0, 0, 1, 1, 0, 0, 0, 0, 1, 1, 0, 0, 1, 0, 0, 0, 1, 0, 0, 0, 0, 1, 1, 1, 0, 0, 1, 1, 0, 0, 0, 0, 0, 0, 0, 0, 0, 0, 0, 0, 0, 0, 1, 1, 1, 1, 1, 1, 1, 1, 1, 1, 1, 1, 1, 1, 1, 1, 1, 1, 1, 1, 1, 1, 1, 1, 1, 1, 1, 1, 1, 1, 1, 1, 1, 1, 1, 1, 0, 0, 0, 0, 0, 0, 0, 0, 0, 0, 0, 0, 0, 0, 0, 0, 0, 0, 0, 0, 0, 0, 0, 0, 1, 1, 0, 0, 0, 0, 0, 0, 0, 0, 0, 0, 0, 0, 0, 0, 0, 0, 0, 0, 0, 0, 0, 0, 0, 0, 0, 0, 1, 0, 1, 1, 0, 1, 0, 1, 0, 0, 1, 1, 1, 1, 1, 0, 0, 0, 0, 0, 0, 0, 0, 1, 1, 1, 1, 0, 0, 0, 0, 0, 0, 0, 0, 0, 0, 0, 0, 0, 1, 0, 0, 0, 0, 0, 0, 0, 0, 0, 0, 1, 1, 1, 1, 1, 1, 1, 1, 1, 1, 1, 1, 1, 1, 1])
_k = set([(485, 486), (485, 575), (486, 487), (487, 488), (488, 489), (489, 490), (490, 491), (491, 492), (492, 493), (493, 494), (494, 495), (495, 496), (496, 497), (497, 498), (498, 499), (499, 578), (500, 501), (500, 578), (501, 502), (502, 503), (503, 504), (504, 505), (505, 506), (506, 507), (507, 508), (508, 509), (509, 510), (510, 511), (511, 512), (512, 513), (513, 514), (514, 579), (530, 531), (530, 575), (531, 532), (532, 533), (533, 534), (534, 535), (535, 536), (536, 537), (537, 538), (538, 539), (539, 540), (540, 541), (541, 542), (542, 543), (543, 544), (544, 580)])
me_plane_001.attributes.new('sharp_edge', 'BOOLEAN', 'EDGE').data.foreach_set('value', [ (min(e.vertices), max(e.vertices)) in _k for e in me_plane_001.edges])
_k = {(0, 12): 1.0, (0, 15): 1.0, (1, 10): 1.0, (1, 12): 1.0, (2, 16): 1.0, (2, 17): 1.0, (3, 15): 1.0, (3, 17): 1.0, (4, 8): 1.0, (4, 9): 1.0, (6, 9): 1.0, (7, 13): 1.0, (13, 16): 1.0, (470, 576): 1.0, (470, 471): 1.0, (471, 472): 1.0, (472, 473): 1.0, (473, 474): 1.0, (474, 475): 1.0, (475, 476): 1.0, (476, 477): 1.0, (477, 478): 1.0, (478, 479): 1.0, (479, 480): 1.0, (480, 481): 1.0, (481, 482): 1.0, (482, 483): 1.0, (483, 484): 1.0, (484, 577): 1.0, (485, 575): 1.0, (485, 486): 1.0, (486, 487): 1.0, (487, 488): 1.0, (488, 489): 1.0, (489, 490): 1.0, (490, 491): 1.0, (491, 492): 1.0, (492, 493): 1.0, (493, 494): 1.0, (494, 495): 1.0, (495, 496): 1.0, (496, 497): 1.0, (497, 498): 1.0, (498, 499): 1.0, (499, 578): 1.0, (500, 578): 1.0, (500, 501): 1.0, (501, 502): 1.0, (502, 503): 1.0, (503, 504): 1.0, (504, 505): 1.0, (505, 506): 1.0, (506, 507): 1.0, (507, 508): 1.0, (508, 509): 1.0, (509, 510): 1.0, (510, 511): 1.0, (511, 512): 1.0, (512, 513): 1.0, (513, 514): 1.0, (514, 579): 1.0, (530, 575): 1.0, (530, 531): 1.0, (531, 532): 1.0, (532, 533): 1.0, (533, 534): 1.0, (534, 535): 1.0, (535, 536): 1.0, (536, 537): 1.0, (537, 538): 1.0, (538, 539): 1.0, (539, 540): 1.0, (540, 541): 1.0, (541, 542): 1.0, (542, 543): 1.0, (543, 544): 1.0, (544, 580): 1.0, (545, 577): 1.0, (545, 546): 1.0, (546, 547): 1.0, (547, 548): 1.0, (548, 549): 1.0, (549, 550): 1.0, (550, 551): 1.0, (551, 552): 1.0, (552, 553): 1.0, (553, 554): 1.0, (554, 555): 1.0, (555, 556): 1.0, (556, 557): 1.0, (557, 558): 1.0, (558, 559): 1.0, (559, 579): 1.0, (560, 576): 1.0, (560, 561): 1.0, (561, 562): 1.0, (562, 563): 1.0, (563, 564): 1.0, (564, 565): 1.0, (565, 566): 1.0, (566, 567): 1.0, (567, 568): 1.0, (568, 569): 1.0, (569, 570): 1.0, (570, 571): 1.0, (571, 572): 1.0, (572, 573): 1.0, (573, 574): 1.0, (574, 580): 1.0, (687, 695): 1.0, (672, 675): 1.0, (719, 723): 1.0, (697, 701): 1.0, (670, 690): 1.0, (684, 685): 1.0, (687, 711): 1.0, (702, 711): 1.0, (716, 746): 1.0, (674, 698): 1.0, (725, 727): 1.0, (692, 701): 1.0, (716, 733): 1.0, (703, 709): 1.0, (681, 728): 1.0, (671, 694): 1.0, (689, 697): 1.0, (714, 730): 1.0, (714, 722): 1.0, (675, 689): 1.0, (695, 698): 1.0, (674, 729): 1.0, (672, 719): 1.0, (722, 723): 1.0, (681, 694): 1.0, (709, 734): 1.0, (691, 747): 1.0, (703, 728): 1.0, (725, 730): 1.0, (735, 746): 1.0, (692, 702): 1.0, (671, 729): 1.0, (685, 686): 1.0, (686, 691): 1.0, (673, 747): 1.0, (733, 734): 1.0, (670, 735): 1.0, (673, 690): 1.0, (759, 761): 1.0, (19, 761): 1.0, (10, 18): 1.0, (8, 19): 1.0, (7, 762): 1.0, (14, 762): 1.0, (5, 763): 1.0, (14, 763): 1.0, (5, 764): 1.0, (11, 764): 1.0, (6, 765): 1.0, (11, 765): 1.0, (770, 771): 1.0, (759, 771): 1.0, (770, 772): 1.0, (760, 772): 1.0, (18, 777): 1.0, (760, 777): 1.0}
me_plane_001.attributes.new('crease_edge', 'FLOAT', 'EDGE').data.foreach_set('value', [_k.get((min(e.vertices), max(e.vertices)), 0.0) for e in me_plane_001.edges])
me_plane_001.use_remesh_preserve_volume = False
me_plane_001.use_remesh_preserve_attributes = False
me_plane_001.use_mirror_vertex_groups = False
me_plane_001.update()

# ---- objects
ob_palm = bpy.data.objects.new('Palm', me_plane_001)
ob_lamp = bpy.data.objects.new('Lamp', light_lamp)
ob_camera = bpy.data.objects.new('Camera', cam_camera)

# ---- transforms, parenting, visibility, modifiers, constraints
ob_palm.location = (-3.363, 0.0, 0.0)
ob_palm.scale = (0.8, 0.8, 1.0)
ob_palm.lock_location = (True, True, True)
ob_palm.lock_rotation = (True, True, True)
ob_palm.lock_scale = (True, True, True)
ob_palm.lineart.crease_threshold = 0.0
ob_lamp.location = (4.076, 1.005, 5.904)
ob_lamp.rotation_euler = (0.6503, 0.05522, 1.866)
ob_lamp.lock_rotations_4d = False
ob_lamp.empty_display_type = 'ARROWS'
ob_lamp.color = (0.0, 0.0, 0.0, 0.0)
ob_lamp.lineart.crease_threshold = 0.0
ob_camera.location = (7.481, -6.508, 5.344)
ob_camera.rotation_euler = (1.109, 0.01082, 0.8149)
ob_camera.lock_rotations_4d = False
ob_camera.empty_display_type = 'ARROWS'
ob_camera.color = (0.0, 0.0, 0.0, 0.0)
ob_camera.display_type = 'WIRE'
ob_camera.lineart.crease_threshold = 0.0

# ---- collection membership
col_collection_1.objects.link(ob_palm)
col_collection_1.objects.link(ob_lamp)
col_collection_1.objects.link(ob_camera)

# ---- scene / render settings (as saved in the file)
scene.camera = ob_camera
scene.frame_start = 1; scene.frame_end = 250; scene.frame_set(25)
scene.render.engine = 'BLENDER_EEVEE_NEXT'
scene.render.image_settings.color_mode = 'RGB'
scene.render.image_settings.compression = 90
scene.render.resolution_percentage = 50
scene.render.dither_intensity = 0.0
scene.render.bake_margin = 2
scene.render.bake_bias = 0.0
scene.cycles.use_denoising = False
scene.cycles.samples = 10
scene.cycles.sampling_pattern = 'TABULATED_SOBOL'
scene.cycles.light_sampling_threshold = 0.0
scene.cycles.use_adaptive_sampling = False
scene.cycles.use_light_tree = False
scene.cycles.blur_glossy = 0.0
scene.cycles.volume_bounces = 1
scene.cycles.pixel_filter_type = 'GAUSSIAN'
scene.cycles.sample_clamp_indirect = 0.0
scene.view_settings.view_transform = 'Standard'
bpy.context.view_layer.update()
